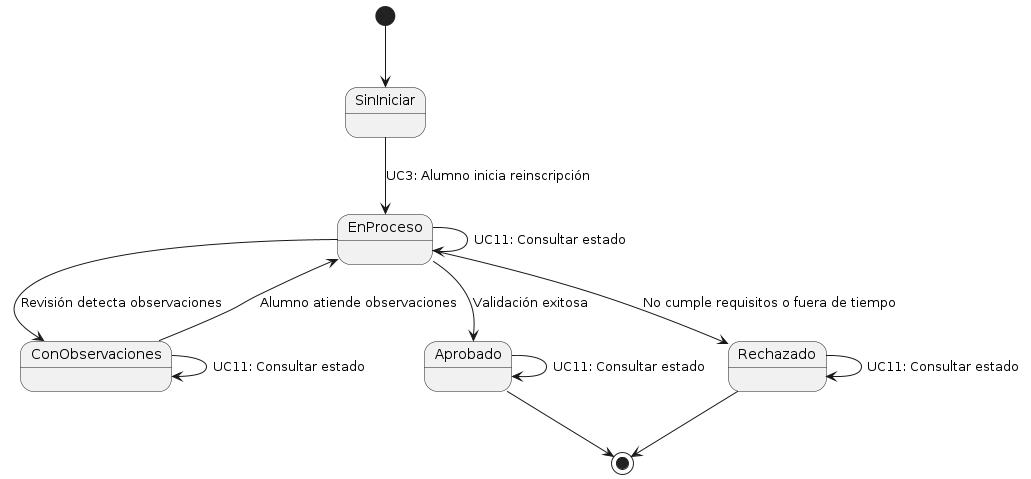

The diagram above was rendered by PlantUML. Its source (embedded in the PNG):
@startuml
[*] --> SinIniciar

SinIniciar --> EnProceso : UC3: Alumno inicia reinscripción
EnProceso --> ConObservaciones : Revisión detecta observaciones
ConObservaciones --> EnProceso : Alumno atiende observaciones
EnProceso --> Aprobado : Validación exitosa
EnProceso --> Rechazado : No cumple requisitos o fuera de tiempo

EnProceso --> EnProceso : UC11: Consultar estado
ConObservaciones --> ConObservaciones : UC11: Consultar estado
Aprobado --> Aprobado : UC11: Consultar estado
Rechazado --> Rechazado : UC11: Consultar estado

Aprobado --> [*]
Rechazado --> [*]
@enduml